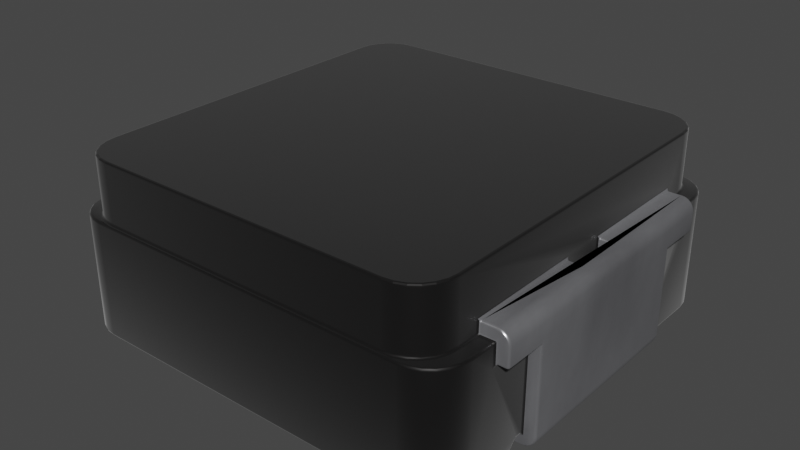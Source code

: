 # Source: IHLP2525CZER.blend  (saved by Blender 4.1.23; exported with 4.5.12 LTS)
import bpy
from mathutils import Matrix  # noqa: F401  (used for matrix-valued properties, if any)

bpy.ops.wm.read_factory_settings(use_empty=True)
scene = bpy.context.scene
scene.name = 'Scene'

# ---- collections
col_collection = bpy.data.collections.new('Collection'); scene.collection.children.link(col_collection)

# ---- materials (node trees are filled in below, after node groups)
mat_metal_pins = bpy.data.materials.new('metal_pins')
mat_metal_pins.use_transparent_shadow = False
mat_metal_pins.preview_render_type = 'CUBE'
mat_inductor_ceramic_2 = bpy.data.materials.new('inductor_ceramic_2')
mat_inductor_ceramic_2.use_transparent_shadow = False
mat_inductor_ceramic_2.preview_render_type = 'CUBE'

# ---- node groups
ng_auto_smooth = bpy.data.node_groups.new('Auto Smooth', 'GeometryNodeTree')
_s = ng_auto_smooth.interface.new_socket(name='Geometry', in_out='OUTPUT', socket_type='NodeSocketGeometry')
_s = ng_auto_smooth.interface.new_socket(name='Geometry', in_out='INPUT', socket_type='NodeSocketGeometry')
_s = ng_auto_smooth.interface.new_socket(name='Angle', in_out='INPUT', socket_type='NodeSocketFloat')
_s.subtype = 'ANGLE'
_s.min_value = 0.0
_s.max_value = 3.142
ng_auto_smooth.is_modifier = True
_N = ng_auto_smooth.nodes; _L = ng_auto_smooth.links
n0 = _N.new('NodeGroupOutput'); n0.name = 'Group Output'; n0.location = (480, -100)
n1 = _N.new('NodeGroupInput'); n1.name = 'Group Input'; n1.location = (-420, -300)
n2 = _N.new('NodeGroupInput'); n2.name = 'Group Input.001'; n2.location = (-60, -100)
n3 = _N.new('GeometryNodeSetShadeSmooth'); n3.name = 'Set Shade Smooth'; n3.location = (120, -100)
n3.domain = 'EDGE'
n4 = _N.new('GeometryNodeSetShadeSmooth'); n4.name = 'Set Shade Smooth.001'; n4.location = (300, -100)
n5 = _N.new('GeometryNodeInputMeshEdgeAngle'); n5.name = 'Edge Angle'; n5.location = (-420, -220)
n6 = _N.new('GeometryNodeInputEdgeSmooth'); n6.name = 'Is Edge Smooth'; n6.location = (-60, -160)
n7 = _N.new('GeometryNodeInputShadeSmooth'); n7.name = 'Is Face Smooth'; n7.location = (-240, -340)
n8 = _N.new('FunctionNodeBooleanMath'); n8.name = 'Boolean Math'; n8.location = (-60, -220)
n9 = _N.new('FunctionNodeCompare'); n9.name = 'Compare'; n9.location = (-240, -180)
n9.operation = 'LESS_EQUAL'
_L.new(n5.outputs[0], n9.inputs[0])
_L.new(n4.outputs[0], n0.inputs[0])
_L.new(n1.outputs[1], n9.inputs[1])
_L.new(n9.outputs[0], n8.inputs[0])
_L.new(n7.outputs[0], n8.inputs[1])
_L.new(n2.outputs[0], n3.inputs[0])
_L.new(n6.outputs[0], n3.inputs[1])
_L.new(n3.outputs[0], n4.inputs[0])
_L.new(n8.outputs[0], n3.inputs[2])
n0.is_active_output = True

# ---- material node trees
mat_metal_pins.use_nodes = True; mat_metal_pins.node_tree.nodes.clear()
_N = mat_metal_pins.node_tree.nodes; _L = mat_metal_pins.node_tree.links
n0 = _N.new('ShaderNodeMapping'); n0.name = 'Mapping'; n0.location = (-1447, -91)
n0.inputs[3].default_value = (4.8, 1.2, 1.1)
n1 = _N.new('ShaderNodeBsdfPrincipled'); n1.name = 'Principled BSDF'; n1.location = (-560, 254)
n1.distribution = 'GGX'
n1.subsurface_method = 'BURLEY'
n1.inputs[1].default_value = 0.7818
n1.inputs[2].default_value = 0.2886
n1.inputs[3].default_value = 1.45
n1.inputs[13].default_value = 0.0
n1.inputs[27].default_value = (0.0, 0.0, 0.0, 1.0)
n1.inputs[28].default_value = 1.0
n2 = _N.new('ShaderNodeOutputMaterial'); n2.name = 'Material Output.002'; n2.location = (-205, 253)
n2.width = 213
n3 = _N.new('ShaderNodeTexNoise'); n3.name = 'Noise Texture.002'; n3.location = (-1228, -73)
n3.inputs[2].default_value = 0.1
n3.inputs[3].default_value = 7.0
n3.inputs[4].default_value = 0.6
n3.inputs[8].default_value = 0.4
n4 = _N.new('ShaderNodeTexCoord'); n4.name = 'Texture Coordinate'; n4.location = (-1636, -116)
n5 = _N.new('ShaderNodeMix'); n5.name = 'Mix.001'; n5.location = (-921, 45)
n5.data_type = 'RGBA'
n5.inputs[6].default_value = (0.9398, 0.9547, 1.0, 1.0)
n5.inputs[7].default_value = (0.13, 0.1259, 0.1359, 1.0)
n6 = _N.new('ShaderNodeBump'); n6.name = 'Bump.001'; n6.location = (-1001, -227)
n6.inputs[0].default_value = 0.05
n6.inputs[1].default_value = 0.01
n6.inputs[2].default_value = 1.0
_L.new(n1.outputs[0], n2.inputs[0])
_L.new(n3.outputs[0], n6.inputs[3])
_L.new(n0.outputs[0], n3.inputs[0])
_L.new(n3.outputs[0], n5.inputs[0])
_L.new(n4.outputs[3], n0.inputs[0])
_L.new(n5.outputs[2], n1.inputs[0])
_L.new(n6.outputs[0], n1.inputs[5])
n2.is_active_output = True
mat_inductor_ceramic_2.use_nodes = True; mat_inductor_ceramic_2.node_tree.nodes.clear()
_N = mat_inductor_ceramic_2.node_tree.nodes; _L = mat_inductor_ceramic_2.node_tree.links
n0 = _N.new('ShaderNodeTexCoord'); n0.name = 'Texture Coordinate'; n0.location = (-940, 256)
n1 = _N.new('ShaderNodeTexNoise'); n1.name = 'Noise Texture'; n1.location = (-519, 157)
n1.inputs[2].default_value = 10.0
n1.inputs[3].default_value = 16.0
n1.inputs[4].default_value = 0.8542
n1.inputs[8].default_value = 4.0
n2 = _N.new('ShaderNodeMapping'); n2.name = 'Mapping'; n2.location = (-765, 243)
n2.inputs[3].default_value = (120.4, 1.0, 1.0)
n3 = _N.new('ShaderNodeBsdfPrincipled'); n3.name = 'Principled BSDF'; n3.location = (36, 293)
n3.distribution = 'GGX'
n3.subsurface_method = 'BURLEY'
n3.inputs[1].default_value = 0.6955
n3.inputs[2].default_value = 0.4841
n3.inputs[3].default_value = 1.45
n3.inputs[13].default_value = 0.7841
n3.inputs[19].default_value = 0.01591
n3.inputs[20].default_value = 0.0
n3.inputs[24].default_value = 0.2
n3.inputs[27].default_value = (0.0, 0.0, 0.0, 1.0)
n3.inputs[28].default_value = 1.0
n4 = _N.new('ShaderNodeValToRGB'); n4.name = 'ColorRamp'; n4.location = (-322, 228)
while len(n4.color_ramp.elements) > 1: n4.color_ramp.elements.remove(n4.color_ramp.elements[-1])
n4.color_ramp.elements[0].position = 0.05909; n4.color_ramp.elements[0].color = (0.0, 0.0, 0.0, 1.0)
_e = n4.color_ramp.elements.new(0.6); _e.color = (0.0095, 0.008778, 0.008838, 1.0)
n5 = _N.new('ShaderNodeOutputMaterial'); n5.name = 'Material Output'; n5.location = (618, 310)
n6 = _N.new('ShaderNodeMix'); n6.name = 'Mix'; n6.location = (-234, 173)
n6.data_type = 'RGBA'
n6.inputs[0].default_value = 0.6955
n6.inputs[7].default_value = (1.0, 1.0, 1.0, 1.0)
n7 = _N.new('ShaderNodeMix'); n7.name = 'Mix.001'; n7.location = (-134, 173)
n7.data_type = 'RGBA'
n7.inputs[0].default_value = 0.6045
n7.inputs[6].default_value = (1.0, 1.0, 1.0, 1.0)
_L.new(n3.outputs[0], n5.inputs[0])
_L.new(n2.outputs[0], n1.inputs[0])
_L.new(n1.outputs[1], n4.inputs[0])
_L.new(n4.outputs[0], n3.inputs[0])
_L.new(n0.outputs[2], n2.inputs[0])
_L.new(n4.outputs[0], n6.inputs[6])
_L.new(n6.outputs[2], n7.inputs[7])
_L.new(n7.outputs[2], n3.inputs[14])
n5.is_active_output = True

# ---- world
world_world = bpy.data.worlds.new('World'); scene.world = world_world
world_world.use_nodes = True; world_world.node_tree.nodes.clear()
_N = world_world.node_tree.nodes; _L = world_world.node_tree.links
n0 = _N.new('ShaderNodeOutputWorld'); n0.name = 'World Output'; n0.location = (300, 300)
n1 = _N.new('ShaderNodeBackground'); n1.name = 'Background'; n1.location = (10, 300)
n1.inputs[0].default_value = (0.05088, 0.05088, 0.05088, 1.0)
_L.new(n1.outputs[0], n0.inputs[0])
n0.is_active_output = True
world_world.color = (0.05088, 0.05088, 0.05088)
world_world.use_sun_shadow = False
world_world.sun_shadow_jitter_overblur = 0.0

# ---- meshes
me_shape_78_indexedfaceset = bpy.data.meshes.new('SHAPE_78_IndexedFaceSet')
me_shape_78_indexedfaceset.from_pydata([(-2.028, -1.614, 0.06876), (-2.028, 1.561, 0.272), (3.321, -1.614, 0.272), (3.321, -1.918, 0.09416), (3.321, -2.312, 1.986), (-3.349, 1.561, 0.272), (-3.349, 1.561, 1.671), (3.238, 2.997, 1.986), (3.009, 3.226, 1.986), (-2.886, 3.288, 1.986), (-3.166, 3.126, 1.986), (-3.327, 2.846, 1.986), (-3.349, 2.684, 1.986), (-2.777, 3.173, 1.986), (-2.909, 3.072, 1.986), (-3.073, 2.788, 1.986), (3.067, 2.623, 1.986), (3.046, 2.788, 1.986), (2.75, 3.173, 1.986), (2.597, 3.237, 1.986), (2.597, -3.288, 1.986), (3.046, -2.839, 1.986), (-3.073, -2.839, 1.986), (-2.909, -3.124, 1.986), (-3.349, -2.736, 1.986), (-3.327, -2.898, 1.986), (-3.166, -3.178, 1.986), (-3.036, -3.277, 1.986), (-2.724, -3.361, 1.986), (2.858, -3.339, 1.986), (3.009, -3.277, 1.986), (3.138, -3.178, 1.986), (3.288, 0.3546, 1.986), (3.288, -0.4074, 1.986), (2.001, -1.614, 0.272), (3.321, -1.74, 0.272), (2.858, -3.339, 0.09416), (3.138, -3.178, 0.09416), (3.321, -2.736, 0.09416), (3.321, -2.736, 1.986), (3.238, -3.048, 1.986), (3.3, -2.898, 1.986), (3.321, 2.684, 0.09416), (3.321, 1.561, 0.272), (3.138, 3.126, 0.09416), (3.321, 2.684, 1.986), (3.3, 2.846, 1.986), (3.138, 3.126, 1.986), (2.858, 3.288, 1.986), (2.697, 3.309, 1.986), (2.697, 3.309, 0.09416), (-2.886, 3.288, 0.09416), (-3.036, 3.226, 0.09416), (-3.327, 2.846, 0.09416), (-3.349, 2.684, 0.09416), (-2.724, 3.309, 1.986), (-3.036, 3.226, 1.986), (-3.265, 2.997, 1.986), (-3.349, -2.736, 0.09416), (-3.349, -1.614, 0.272), (-3.349, -2.312, 1.671), (-3.327, -2.898, 0.09416), (-3.265, -3.048, 0.09416), (-3.166, -3.178, 0.09416), (-2.724, -3.361, 0.09416), (-3.265, -3.048, 1.986), (-2.886, -3.339, 1.986), (2.697, -3.361, 1.986), (-3.316, 0.3546, 1.986), (3.3, 2.846, 0.09416), (3.238, 2.997, 0.09416), (3.009, 3.226, 0.09416), (2.858, 3.288, 0.09416), (-2.724, 3.309, 0.09416), (-3.166, 3.126, 0.09416), (-3.265, 2.997, 0.09416), (-3.349, -1.918, 0.09416), (-3.036, -3.277, 0.09416), (-2.886, -3.339, 0.09416), (2.697, -3.361, 0.09416), (3.009, -3.277, 0.09416), (3.238, -3.048, 0.09416), (3.3, -2.898, 0.09416), (1.721, 1.867, 0.09416), (3.321, 1.867, 0.09416), (-2.46, 3.258, 2.952), (-2.624, 3.237, 1.986), (-3.01, 2.941, 1.986), (-2.909, 3.072, 2.952), (-2.777, 3.173, 2.952), (-3.095, -2.312, 1.986), (-3.095, 2.623, 2.952), (-3.095, 2.623, 1.986), (-3.095, 2.26, 1.986), (-3.095, 0.3546, 2.19), (-3.095, 0.3546, 1.986), (-3.095, -0.4074, 1.986), (-3.095, -0.4074, 2.19), (-3.095, -2.675, 1.986), (-3.01, -2.992, 1.986), (-2.777, -3.225, 1.986), (-2.624, -3.288, 1.986), (-2.909, -3.124, 2.952), (-3.01, -2.992, 2.952), (-2.46, -3.31, 1.986), (2.432, -3.31, 1.986), (2.75, -3.225, 1.986), (2.881, -3.124, 1.986), (2.982, -2.992, 1.986), (3.046, -2.839, 2.952), (2.881, -3.124, 2.952), (2.75, -3.225, 2.952), (2.597, -3.288, 2.952), (3.067, 2.26, 2.19), (3.067, -2.675, 1.986), (3.067, -2.312, 1.986), (3.067, -0.4074, 1.986), (3.067, 0.3546, 2.19), (3.067, 2.623, 2.952), (2.982, 2.941, 1.986), (2.881, 3.072, 1.986), (2.432, 3.258, 2.952), (2.597, 3.237, 2.952), (2.881, 3.072, 2.952), (2.982, 2.941, 2.952), (3.046, 2.788, 2.952), (2.432, 3.258, 1.986), (-2.46, 3.258, 1.986), (-3.073, 2.788, 2.952), (-3.01, 2.941, 2.952), (-2.624, 3.237, 2.952), (-3.095, -2.675, 2.952), (-2.46, -3.31, 2.952), (-2.624, -3.288, 2.952), (-2.777, -3.225, 2.952), (-3.073, -2.839, 2.952), (2.432, -3.31, 2.952), (3.067, -2.675, 2.952), (2.982, -2.992, 2.952), (2.75, 3.173, 2.952), (-3.349, -1.74, 0.272), (1.899, -1.74, 0.272), (1.721, -1.918, 0.09416), (1.899, 1.689, 0.272), (3.321, 1.689, 0.272), (-1.926, -1.74, 0.272), (-1.748, -1.918, 0.09416), (-1.748, 1.867, 0.09416), (-3.349, 1.867, 0.09416), (-3.349, 1.689, 0.272), (-1.926, 1.689, 0.272), (2.001, 1.561, 0.272), (2.001, -1.614, 0.06876), (3.309, 1.561, 0.06876), (2.001, 1.561, 0.06876), (3.309, -1.614, 0.06876), (3.461, -1.614, 0.132), (3.461, 1.561, 0.132), (3.496, 1.561, 0.1767), (3.525, 2.26, 1.671), (3.321, 2.26, 1.671), (3.525, -2.312, 1.985), (3.525, -1.614, 1.671), (3.525, -2.312, 1.671), (3.321, -2.312, 1.671), (3.321, -1.614, 1.671), (3.525, -1.614, 0.2847), (3.525, 1.561, 1.671), (3.321, 1.561, 1.671), (3.373, -2.312, 2.183), (3.423, -2.312, 2.162), (3.497, -2.312, 2.088), (3.518, -2.312, 2.038), (3.288, -0.4074, 2.19), (3.067, 0.3546, 1.986), (3.288, 0.3546, 2.19), (3.067, -0.4074, 2.19), (3.067, -2.312, 2.19), (3.32, -2.312, 2.19), (3.067, 2.26, 1.986), (3.517, -1.614, 0.2288), (3.496, -1.614, 0.1767), (3.417, -1.614, 0.09769), (3.365, -1.614, 0.07612), (3.525, 1.561, 0.2847), (3.365, 1.561, 0.07612), (3.417, 1.561, 0.09769), (3.517, 1.561, 0.2288), (3.321, 2.26, 1.986), (3.32, 2.26, 2.19), (3.525, 2.26, 1.985), (3.518, 2.26, 2.038), (3.497, 2.26, 2.088), (3.465, 2.26, 2.13), (3.423, 2.26, 2.162), (3.373, 2.26, 2.183), (3.465, -2.312, 2.13), (-3.349, 2.26, 1.986), (-3.552, 2.26, 1.985), (-3.45, 2.26, 2.162), (-3.545, 2.26, 2.038), (-3.349, -2.312, 1.986), (-3.545, -2.312, 2.038), (-3.524, -2.312, 2.088), (-3.348, -2.312, 2.19), (-3.444, -1.614, 0.09769), (-3.523, -1.614, 0.1767), (-3.544, -1.614, 0.2288), (-3.523, 1.561, 0.1767), (-3.392, 1.561, 0.07612), (-3.095, -2.312, 2.19), (-3.095, 2.26, 2.19), (-3.316, -0.4074, 1.986), (-3.316, -0.4074, 2.19), (-3.316, 0.3546, 2.19), (-3.552, -2.312, 1.985), (-3.492, -2.312, 2.13), (-3.45, -2.312, 2.162), (-3.4, -2.312, 2.183), (-3.348, 2.26, 2.19), (-3.4, 2.26, 2.183), (-3.492, 2.26, 2.13), (-3.524, 2.26, 2.088), (-3.552, -1.614, 1.671), (-3.552, -2.312, 1.671), (-3.349, -1.614, 1.671), (-3.552, 1.561, 0.2847), (-3.552, 1.561, 1.671), (-3.349, 2.26, 1.671), (-3.552, 2.26, 1.671), (-3.552, -1.614, 0.2847), (-3.544, 1.561, 0.2288), (-3.489, 1.561, 0.132), (-3.444, 1.561, 0.09769), (-3.392, -1.614, 0.07612), (-3.489, -1.614, 0.132), (-2.028, 1.561, 0.06876), (-3.336, -1.614, 0.06876), (-3.336, 1.561, 0.06876), (-2.028, -1.614, 0.272)], [], [(131, 98, 90, 210, 97, 96, 95, 94, 211, 93, 92, 91), (215, 224, 223, 230, 226, 227, 229, 198), (56, 52, 51, 9), (73, 55, 9, 51), (222, 203, 202, 200), (79, 64, 28, 67), (149, 148, 54, 12, 197, 228, 6, 5), (225, 60, 201, 24, 58, 76, 140, 59), (136, 105, 104, 132), (130, 86, 127, 85), (66, 78, 77, 27), (239, 1, 236, 0), (227, 6, 228, 229), (19, 122, 121, 126), (23, 102, 134, 100), (99, 103, 102, 23), (106, 111, 110, 107), (155, 153, 154, 152), (125, 17, 16, 118), (83, 142, 141, 143), (33, 173, 176, 116), (181, 158, 157, 156), (169, 195, 194, 170), (151, 43, 144, 143, 141, 35, 2, 34), (47, 44, 70, 7), (128, 15, 87, 129), (207, 231, 226, 230), (199, 217, 216, 221), (137, 109, 138, 110, 111, 112, 136, 132, 133, 134, 102, 103, 135, 131, 91, 128, 129, 88, 89, 130, 85, 121, 122, 139, 123, 124, 125, 118), (145, 140, 76, 146), (123, 120, 119, 124), (188, 160, 159, 190, 191, 192, 193, 194, 195, 189, 113, 179), (1, 239, 59, 140, 145, 150, 149, 5), (4, 164, 165, 2, 35, 3, 38, 39), (150, 145, 146, 147), (10, 74, 52, 56), (0, 236, 238, 237), (205, 233, 232, 235), (58, 24, 25, 61), (15, 128, 91, 92), (197, 93, 211, 219, 220, 199, 221, 222, 200, 198, 229, 228), (72, 48, 49, 50), (96, 212, 68, 95), (27, 77, 63, 26), (187, 180, 166, 184), (79, 36, 80, 37, 81, 82, 38, 3, 142, 83, 84, 42, 69, 70, 44, 71, 72, 50, 73, 51, 52, 74, 75, 53, 54, 148, 147, 146, 76, 58, 61, 62, 63, 77, 78, 64), (149, 150, 147, 148), (26, 63, 62, 65), (101, 133, 132, 104), (78, 66, 28, 64), (100, 134, 133, 101), (234, 209, 233, 205), (129, 87, 14, 88), (88, 14, 13, 89), (120, 18, 19, 126, 127, 86, 13, 14, 87, 15, 92, 93, 197, 12, 11, 57, 10, 56, 9, 55, 49, 48, 8, 47, 7, 46, 45, 188, 179, 16, 17, 119), (22, 135, 103, 99), (219, 211, 94, 214, 213, 97, 210, 204), (112, 20, 105, 136), (178, 177, 176, 173, 175, 117, 113, 189), (40, 81, 37, 31), (20, 112, 111, 106), (135, 22, 98, 131), (214, 68, 212, 213), (89, 13, 86, 130), (177, 115, 114, 137, 118, 16, 179, 113, 117, 174, 116, 176), (124, 119, 17, 125), (36, 29, 30, 80), (114, 115, 4, 39, 41, 40, 31, 30, 29, 67, 28, 66, 27, 26, 65, 25, 24, 201, 90, 98, 22, 99, 23, 100, 101, 104, 105, 20, 106, 107, 108, 21), (8, 71, 44, 47), (139, 18, 120, 123), (85, 127, 126, 121), (122, 19, 18, 139), (151, 34, 152, 154), (35, 141, 142, 3), (180, 187, 158, 181), (33, 116, 174, 32), (165, 164, 163, 162), (160, 168, 167, 159), (185, 183, 182, 186), (196, 193, 192, 171), (170, 194, 193, 196), (107, 110, 138, 108), (21, 109, 137, 114), (161, 190, 159, 167, 184, 166, 162, 163), (175, 32, 174, 117), (0, 237, 234, 205, 235, 206, 207, 230, 223, 225, 59, 239), (33, 32, 175, 173), (73, 50, 49, 55), (171, 172, 161, 163, 164, 4, 115, 177, 178, 169, 170, 196), (31, 37, 80, 30), (220, 218, 217, 199), (183, 155, 152, 34, 2, 165, 162, 166, 180, 181, 156, 182), (43, 151, 154, 153, 185, 186, 157, 158, 187, 184, 167, 168), (218, 220, 219, 204), (29, 36, 79, 67), (156, 157, 186, 182), (65, 62, 61, 25), (201, 60, 224, 215, 202, 203, 216, 217, 218, 204, 210, 90), (232, 233, 209, 238, 236, 1, 5, 6, 227, 226, 231, 208), (7, 70, 69, 46), (48, 72, 71, 8), (200, 202, 215, 198), (168, 160, 188, 45, 42, 84, 144, 43), (172, 191, 190, 161), (82, 41, 39, 38), (195, 169, 178, 189), (95, 68, 214, 94), (212, 96, 97, 213), (42, 45, 46, 69), (108, 138, 109, 21), (237, 238, 209, 234), (84, 83, 143, 144), (41, 82, 81, 40), (235, 232, 208, 206), (171, 192, 191, 172), (153, 155, 183, 185), (221, 216, 203, 222), (57, 75, 74, 10), (224, 60, 225, 223), (11, 53, 75, 57), (53, 11, 12, 54), (206, 208, 231, 207)])
me_shape_78_indexedfaceset.polygons.foreach_set('use_smooth', [1, 1, 1, 1, 1, 1, 1, 1, 1, 1, 1, 1, 1, 1, 1, 1, 1, 1, 1, 1, 1, 1, 1, 1, 1, 1, 1, 1, 0, 1, 1, 1, 1, 1, 1, 1, 1, 1, 1, 1, 1, 1, 1, 1, 1, 1, 1, 1, 1, 1, 1, 1, 1, 1, 1, 1, 1, 1, 1, 1, 1, 1, 1, 1, 1, 1, 1, 1, 1, 1, 1, 1, 1, 1, 1, 1, 1, 1, 1, 1, 1, 1, 1, 1, 1, 1, 1, 1, 1, 1, 1, 1, 1, 1, 1, 1, 1, 1, 1, 1, 1, 1, 1, 1, 1, 1, 1, 1, 1, 1, 1, 1, 1, 1, 1, 1, 1, 1, 1, 1, 1, 1])
me_shape_78_indexedfaceset.polygons.foreach_set('material_index', [1, 0, 1, 1, 0, 1, 1, 1, 1, 1, 1, 0, 0, 1, 1, 1, 1, 0, 1, 1, 0, 0, 0, 1, 1, 1, 0, 0, 1, 1, 1, 0, 1, 1, 1, 1, 0, 0, 1, 1, 0, 1, 0, 1, 0, 1, 1, 1, 1, 1, 1, 0, 1, 1, 1, 1, 0, 1, 0, 1, 1, 1, 0, 1, 1, 1, 1, 1, 1, 1, 1, 1, 0, 1, 0, 0, 0, 0, 0, 0, 0, 1, 1, 0, 0, 0, 0, 1, 0, 1, 0, 0, 1, 0, 1, 0, 1, 0, 0, 1, 1, 0, 1, 0, 1, 0, 0, 0, 1, 1, 0, 1, 1, 0, 0, 0, 0, 1, 0, 1, 1, 0])
_uv = me_shape_78_indexedfaceset.uv_layers.new(name='UVMap')
_uv.uv.foreach_set('vector', [1.0, 1.0, 1.0, 0.0, 0.9316, 0.0, 0.9316, 0.2105, 0.572, 0.2105, 0.572, 0.0, 0.4282, 0.0, 0.4282, 0.2105, 0.06867, 0.2105, 0.06867, 0.0, 0.0, 0.0, 0.0, 1.0, 1.0, 1.0, 1.0, 0.8149, 0.8472, 0.8149, 0.8472, 0.0, 0.1528, 0.0, 0.1528, 0.8149, 0.0, 0.8149, 0.0, 1.0, 1.0, 0.5, 0.0, 0.5, 0.0, 0.7412, 1.0, 0.7412, 0.0, 1.0, 1.0, 1.0, 1.0, 0.7412, 0.0, 0.7412, 0.0, 0.134, 1.0, 0.134, 1.0, 0.03407, 0.0, 0.03407, 1.0, 0.0, 0.0, 0.0, 0.0, 1.0, 1.0, 1.0, 0.09396, 0.8864, 0.0, 0.7281, 0.0, 0.0, 1.0, 0.0, 1.0, 0.3782, 0.8331, 0.3782, 0.8331, 1.0, 0.09396, 1.0, 0.8331, 0.0, 0.8331, 0.6225, 1.0, 0.6225, 1.0, 1.0, 0.0, 1.0, 0.0, 0.2711, 0.09396, 0.1126, 0.09396, 0.0, 1.0, 1.0, 1.0, 0.0, 0.0, 0.0, 0.0, 1.0, 1.0, 0.7412, 0.0, 0.7412, 0.0, 1.0, 1.0, 1.0, 1.0, 0.7412, 0.0, 0.7412, 0.0, 0.5, 1.0, 0.5, 1.0, 1.0, 0.0, 1.0, 0.0, 0.0, 1.0, 0.0, 1.0, 0.0, 1.0, 1.0, 0.0, 1.0, 0.0, 0.0, 0.0, 0.2588, 1.0, 0.2588, 1.0, 0.0, 0.0, 0.0, 0.0, 0.2929, 1.0, 0.2929, 1.0, 0.5, 0.0, 0.5, 0.0, 0.134, 1.0, 0.134, 1.0, 0.2929, 0.0, 0.2929, 0.0, 0.5, 1.0, 0.5, 1.0, 0.7071, 0.0, 0.7071, 1.0, 1.0, 0.0, 1.0, 0.0, 0.0, 1.0, 0.0, 1.0, 0.9659, 0.0, 0.9659, 0.0, 1.0, 1.0, 1.0, 0.0, 0.0, 1.0, 0.0, 0.953, 1.0, 0.04698, 1.0, 1.0, 0.0, 1.0, 1.0, 0.0, 1.0, 0.0, 0.0, 1.0, 0.866, 0.0, 0.866, 0.0, 0.7071, 1.0, 0.7071, 1.0, 0.2588, 0.0, 0.2588, 0.0, 0.5, 1.0, 0.5, 0.03722, 0.07143, 0.03722, 1.0, 0.0, 1.0, 0.0, 0.0, 1.0, 0.0, 1.0, 1.0, 0.9631, 1.0, 0.9631, 0.07143, 1.0, 0.7071, 0.0, 0.7071, 0.0, 0.866, 1.0, 0.866, 1.0, 0.03407, 0.0, 0.03407, 0.0, 0.134, 1.0, 0.134, 1.0, 0.03407, 0.0, 0.03407, 0.0, 0.0, 1.0, 0.0, 0.0, 0.5, 1.0, 0.5, 1.0, 0.2929, 0.0, 0.2929, 0.9033, 1.0, 0.9283, 0.9965, 0.9517, 0.9862, 0.9717, 0.9698, 0.987, 0.9485, 0.9967, 0.9236, 1.0, 0.8969, 1.0, 0.1031, 0.9967, 0.07638, 0.987, 0.05153, 0.9717, 0.03018, 0.9517, 0.01381, 0.9283, 0.003511, 0.9033, 0.0, 0.09667, 0.0, 0.07165, 0.003511, 0.04834, 0.01381, 0.02832, 0.03018, 0.01295, 0.05153, 0.003294, 0.07638, 0.0, 0.1031, 0.0, 0.8969, 0.003294, 0.9236, 0.01295, 0.9485, 0.02832, 0.9698, 0.04834, 0.9862, 0.07165, 0.9965, 0.09667, 1.0, 0.8889, 0.0, 0.0, 0.0, 0.0, 1.0, 1.0, 1.0, 1.0, 0.7071, 0.0, 0.7071, 0.0, 0.866, 1.0, 0.866, 0.004897, 0.004897, 0.0, 0.0, 0.0, 1.0, 1.0, 0.0, 0.9659, 0.2588, 0.866, 0.5, 0.7071, 0.7071, 0.5, 0.866, 0.2588, 0.9659, 1.0, 1.0, 0.0, 1.0, 0.0, 0.0, 0.03722, 0.9286, 0.9631, 0.9286, 0.9631, 0.0, 1.0, 0.0, 1.0, 1.0, 0.0, 1.0, 0.0, 0.0, 0.03722, 0.0, 1.0, 0.6225, 0.8331, 0.6225, 0.8331, 0.0, 0.09396, 0.0, 0.09396, 0.1126, 0.0, 0.2711, 0.0, 1.0, 1.0, 1.0, 0.04698, 0.0, 0.953, 0.0, 1.0, 1.0, 0.0, 1.0, 1.0, 0.2929, 0.0, 0.2929, 0.0, 0.5, 1.0, 0.5, 1.0, 1.0, 0.0, 1.0, 0.0, 0.0, 1.0, 0.0, 1.0, 0.5, 0.0, 0.5, 0.0, 0.2929, 1.0, 0.2929, 0.0, 0.0, 1.0, 0.0, 1.0, 0.03407, 0.0, 0.03407, 0.0, 0.03407, 1.0, 0.03407, 1.0, 0.0, 0.0, 0.0, 0.9951, 0.004897, 1.0, 0.0, 1.0, 1.0, 1.0, 1.0, 0.7412, 0.9659, 0.5, 0.866, 0.2929, 0.7071, 0.134, 0.5, 0.03407, 0.2588, 1.0, 0.0, 0.0, 0.0, 0.0, 1.0, 0.0, 0.2588, 1.0, 0.2588, 1.0, 0.0, 0.0, 0.0, 1.0, 1.0, 1.0, 0.0, 0.0, 0.0, 0.0, 1.0, 1.0, 0.5, 0.0, 0.5, 0.0, 0.2929, 1.0, 0.2929, 0.0, 0.9659, 1.0, 0.9659, 1.0, 1.0, 0.0, 1.0, 1.0, 0.9063, 0.9968, 0.9306, 0.9874, 0.9532, 0.9726, 0.9726, 0.9532, 0.9874, 0.9306, 0.9968, 0.9063, 1.0, 0.7837, 1.0, 0.7837, 0.7601, 0.2163, 0.7601, 0.2163, 1.0, 0.09368, 1.0, 0.06943, 0.9968, 0.04684, 0.9874, 0.02744, 0.9726, 0.01255, 0.9532, 0.003192, 0.9306, 0.0, 0.9063, 0.0, 0.09368, 0.003192, 0.06943, 0.01255, 0.04684, 0.02744, 0.02744, 0.04684, 0.01255, 0.06943, 0.003192, 0.09368, 0.0, 0.2163, 0.0, 0.2163, 0.2399, 0.7837, 0.2399, 0.7837, 0.0, 0.9063, 0.0, 0.9306, 0.003192, 0.9532, 0.01255, 0.9726, 0.02744, 0.9874, 0.04684, 0.9968, 0.06943, 1.0, 0.09368, 0.0, 1.0, 0.8889, 1.0, 1.0, 0.0, 0.0, 0.0, 1.0, 0.2929, 0.0, 0.2929, 0.0, 0.134, 1.0, 0.134, 0.0, 0.7412, 1.0, 0.7412, 1.0, 1.0, 0.0, 1.0, 0.0, 0.7412, 1.0, 0.7412, 1.0, 1.0, 0.0, 1.0, 0.0, 0.5, 1.0, 0.5, 1.0, 0.7412, 0.0, 0.7412, 1.0, 0.7412, 0.0, 0.7412, 0.0, 0.5, 1.0, 0.5, 1.0, 0.134, 0.0, 0.134, 0.0, 0.2929, 1.0, 0.2929, 1.0, 0.2929, 0.0, 0.2929, 0.0, 0.5, 1.0, 0.5, 0.934, 0.2256, 0.9143, 0.1294, 0.8914, 0.06901, 0.8667, 0.0484, 0.1333, 0.0484, 0.1086, 0.06901, 0.08568, 0.1294, 0.06596, 0.2256, 0.05084, 0.3509, 0.04132, 0.4968, 0.03808, 0.6534, 0.03808, 1.0, 0.0, 1.0, 0.0, 0.5953, 0.003192, 0.4412, 0.01255, 0.2976, 0.02744, 0.1744, 0.04684, 0.07975, 0.06943, 0.02028, 0.09368, 0.0, 0.9063, 0.0, 0.9306, 0.02028, 0.9532, 0.07975, 0.9726, 0.1744, 0.9874, 0.2976, 0.9968, 0.4412, 1.0, 0.5953, 1.0, 1.0, 0.9619, 1.0, 0.9619, 0.6534, 0.9587, 0.4968, 0.9492, 0.3509, 0.0, 0.03407, 1.0, 0.03407, 1.0, 0.134, 0.0, 0.134, 0.0, 0.0, 0.0, 1.0, 0.4167, 1.0, 0.4167, 0.1265, 0.5833, 0.1265, 0.5833, 1.0, 1.0, 1.0, 1.0, 0.0, 1.0, 0.2588, 0.0, 0.2588, 0.0, 0.0, 1.0, 0.0, 1.0, 1.0, 1.0, 0.0, 0.5833, 0.0, 0.5833, 0.8735, 0.4167, 0.8735, 0.4167, 0.0, 0.0, 0.0, 0.0, 1.0, 1.0, 0.866, 0.0, 0.866, 0.0, 0.7071, 1.0, 0.7071, 0.0, 0.2588, 1.0, 0.2588, 1.0, 0.5, 0.0, 0.5, 1.0, 0.03407, 0.0, 0.03407, 0.0, 0.0, 1.0, 0.0, 0.0, 1.0, 0.0, 0.0, 1.0, 0.0, 1.0, 1.0, 1.0, 0.5, 0.0, 0.5, 0.0, 0.7412, 1.0, 0.7412, 0.9316, 0.2105, 0.9316, 0.0, 1.0, 0.0, 1.0, 1.0, 0.0, 1.0, 0.0, 0.0, 0.06867, 0.0, 0.06867, 0.2105, 0.4282, 0.2105, 0.4282, 0.0, 0.572, 0.0, 0.572, 0.2105, 1.0, 0.866, 0.0, 0.866, 0.0, 0.9659, 1.0, 0.9659, 0.0, 0.2588, 1.0, 0.2588, 1.0, 0.5, 0.0, 0.5, 0.9619, 0.3458, 0.9619, 0.0, 1.0, 0.0, 1.0, 0.404, 0.9968, 0.5583, 0.9874, 0.702, 0.9726, 0.8254, 0.9532, 0.9202, 0.9306, 0.9797, 0.9063, 1.0, 0.09368, 1.0, 0.06943, 0.9797, 0.04684, 0.9202, 0.02744, 0.8254, 0.01255, 0.702, 0.003192, 0.5583, 0.0, 0.404, 0.0, 0.0, 0.03808, 0.0, 0.03808, 0.3458, 0.04132, 0.5026, 0.05084, 0.6487, 0.06596, 0.7741, 0.08568, 0.8704, 0.1086, 0.9309, 0.1333, 0.9515, 0.8667, 0.9515, 0.8914, 0.9309, 0.9143, 0.8704, 0.934, 0.7741, 0.9492, 0.6487, 0.9587, 0.5026, 1.0, 0.5, 0.0, 0.5, 0.0, 0.7071, 1.0, 0.7071, 1.0, 0.5, 0.0, 0.5, 0.0, 0.7071, 1.0, 0.7071, 0.0, 1.0, 0.0, 0.0, 1.0, 0.0, 1.0, 1.0, 1.0, 0.2588, 0.0, 0.2588, 0.0, 0.5, 1.0, 0.5, 0.0, 1.0, 1.0, 1.0, 1.0, 0.0, 0.0, 0.0, 1.0, 0.0, 0.1111, 0.0, 0.0, 1.0, 1.0, 1.0, 1.0, 0.9659, 0.0, 0.9659, 0.0, 0.866, 1.0, 0.866, 1.0, 1.0, 1.0, 0.0, 0.0, 0.0, 0.0, 1.0, 0.0, 0.0, 1.0, 0.0, 1.0, 1.0, 0.0, 1.0, 0.0, 0.0, 1.0, 0.0, 1.0, 1.0, 0.0, 1.0, 0.0, 0.2588, 1.0, 0.2588, 1.0, 0.5, 0.0, 0.5, 1.0, 0.7071, 0.0, 0.7071, 0.0, 0.866, 1.0, 0.866, 1.0, 0.5, 0.0, 0.5, 0.0, 0.7071, 1.0, 0.7071, 0.0, 0.7071, 1.0, 0.7071, 1.0, 0.866, 0.0, 0.866, 0.0, 0.9659, 1.0, 0.9659, 1.0, 1.0, 0.0, 1.0, 1.0, 1.0, 0.0, 1.0, 0.0, 0.8149, 0.1528, 0.8149, 0.1528, 0.0, 0.8472, 0.0, 0.8472, 0.8149, 1.0, 0.8149, 1.0, 1.0, 1.0, 0.0, 0.0, 0.0, 0.0, 1.0, 1.0, 0.0, 1.0, 0.0, 0.7412, 0.03407, 0.5, 0.134, 0.2929, 0.2929, 0.134, 0.5, 0.03407, 0.7412, 0.0, 0.0, 1.0, 0.0, 1.0, 1.0, 0.9412, 0.9412, 1.0, 1.0, 1.0, 0.0, 0.0, 0.0, 0.0, 1.0, 1.0, 1.0, 0.0, 0.0, 1.0, 0.0, 1.0, 1.0, 0.0, 1.0, 0.866, 0.5, 0.9659, 0.2588, 1.0, 1.0, 0.0, 1.0, 0.0, 0.0, 0.004897, 0.004897, 0.0, 0.0, 0.0, 1.0, 0.0, 1.0, 0.2588, 0.9659, 0.5, 0.866, 0.7071, 0.7071, 1.0, 0.7071, 0.0, 0.7071, 0.0, 0.5, 1.0, 0.5, 0.0, 0.7412, 1.0, 0.7412, 1.0, 0.5, 0.0, 0.5, 0.2588, 0.03407, 1.0, 0.0, 0.0, 0.0, 0.0, 1.0, 0.05882, 0.9412, 1.0, 0.0, 1.0, 1.0, 1.0, 1.0, 0.9659, 0.7412, 0.866, 0.5, 0.7071, 0.2929, 0.5, 0.134, 0.05882, 0.9412, 0.0, 1.0, 0.0, 0.0, 0.0, 0.0, 0.2588, 0.03407, 0.5, 0.134, 0.7071, 0.2929, 0.866, 0.5, 0.9659, 0.7412, 0.0, 1.0, 1.0, 1.0, 1.0, 0.0, 1.0, 0.7412, 0.0, 0.7412, 0.0, 1.0, 1.0, 1.0, 1.0, 0.2588, 0.0, 0.2588, 0.0, 0.0, 1.0, 0.0, 1.0, 0.7071, 0.0, 0.7071, 0.0, 0.5, 1.0, 0.5, 1.0, 0.134, 0.0, 0.134, 0.0, 0.03407, 1.0, 0.03407, 0.9951, 0.004897, 0.0, 1.0, 0.0, 0.0, 0.0, 0.0, 0.03407, 0.2588, 0.134, 0.5, 0.2929, 0.7071, 0.5, 0.866, 0.7412, 0.9659, 0.0, 1.0, 1.0, 1.0, 1.0, 0.0, 0.2929, 0.2929, 0.5, 0.134, 0.7412, 0.03407, 0.0, 0.0, 1.0, 0.0, 1.0, 1.0, 0.9412, 0.9412, 1.0, 1.0, 1.0, 0.0, 0.0, 1.0, 0.03407, 0.7412, 0.134, 0.5, 1.0, 0.866, 0.0, 0.866, 0.0, 0.9659, 1.0, 0.9659, 1.0, 0.2588, 0.0, 0.2588, 0.0, 0.5, 1.0, 0.5, 0.0, 0.03407, 1.0, 0.03407, 1.0, 0.0, 0.0, 0.0, 0.8331, 1.0, 0.8331, 0.3782, 1.0, 0.3782, 1.0, 0.0, 0.0, 0.0, 0.0, 0.7281, 0.09396, 0.8864, 0.09396, 1.0, 1.0, 0.9659, 0.0, 0.9659, 0.0, 1.0, 1.0, 1.0, 0.0, 0.9659, 1.0, 0.9659, 1.0, 1.0, 0.0, 1.0, 0.0, 0.2588, 1.0, 0.2588, 1.0, 0.0, 0.0, 0.0, 1.0, 0.0, 0.0, 0.0, 0.0, 1.0, 1.0, 1.0, 0.0, 0.0, 1.0, 0.0, 1.0, 1.0, 0.0, 1.0, 0.0, 1.0, 1.0, 1.0, 1.0, 0.9659, 0.0, 0.9659, 0.0, 0.866, 1.0, 0.866, 1.0, 0.9659, 0.0, 0.9659, 1.0, 1.0, 0.0, 1.0, 0.0, 0.7412, 1.0, 0.7412, 1.0, 0.0, 0.0, 0.0, 0.1111, 1.0, 1.0, 1.0, 1.0, 0.9659, 0.0, 0.9659, 0.0, 0.866, 1.0, 0.866, 1.0, 0.2929, 0.0, 0.2929, 0.0, 0.134, 1.0, 0.134, 1.0, 0.866, 0.0, 0.866, 0.0, 0.9659, 1.0, 0.9659, 0.0, 0.0, 1.0, 0.0, 1.0, 0.2588, 0.0, 0.2588, 0.0, 0.2929, 1.0, 0.2929, 1.0, 0.134, 0.0, 0.134, 1.0, 0.134, 0.0, 0.134, 0.0, 0.2929, 1.0, 0.2929, 1.0, 0.0, 1.0, 1.0, 0.0, 1.0, 0.0, 0.0, 1.0, 0.03407, 0.0, 0.03407, 0.0, 0.134, 1.0, 0.134, 0.0, 0.03407, 1.0, 0.03407, 1.0, 0.0, 0.0, 0.0, 1.0, 0.134, 0.0, 0.134, 0.0, 0.03407, 1.0, 0.03407])
_uv = me_shape_78_indexedfaceset.uv_layers.new(name='automap')
_uv.uv.foreach_set('vector', [-0.8356, 1.21, -0.8356, 0.7272, -0.6543, 0.7272, -0.6543, 0.8288, 0.2982, 0.8288, 0.2982, 0.7272, 0.6792, 0.7272, 0.6792, 0.8288, 1.632, 0.8288, 1.632, 0.7272, 1.814, 0.7272, 1.814, 1.21, 1.0, 1.0, 1.0, 0.8149, 0.8472, 0.8149, 0.8472, 0.0, 0.1528, 0.0, 0.1528, 0.8149, 0.0, 0.8149, 0.0, 1.0, -1.033, 0.7272, -1.033, -0.2189, -0.9578, -0.2189, -0.9578, 0.7272, -0.877, -0.2189, -0.877, 0.7272, -0.9578, 0.7272, -0.9578, -0.2189, 0.0, 0.134, 1.0, 0.134, 1.0, 0.03407, 0.0, 0.03407, 1.833, -0.2189, -0.877, -0.2189, -0.877, 0.7272, 1.833, 0.7272, 1.346, -0.13, 1.435, -0.2189, 1.844, -0.2189, 1.844, 0.7272, 1.632, 0.7272, 1.632, 0.5693, 1.282, 0.5693, 1.282, -0.13, -0.3051, 0.5693, -0.6543, 0.5693, -0.6543, 0.7272, -0.8661, 0.7272, -0.8661, -0.2189, -0.4572, -0.2189, -0.3683, -0.13, -0.3051, -0.13, 1.701, 1.21, 1.701, 0.7272, -0.7449, 0.7272, -0.7449, 1.21, -0.8271, 1.21, -0.8271, 0.7272, -0.7449, 0.7272, -0.7449, 1.21, -0.9578, 0.7272, -0.9578, -0.2189, -1.033, -0.2189, -1.033, 0.7272, 1.0, 1.0, 0.0, 1.0, 0.0, 0.0, 1.0, 0.0, 1.0, 0.0, 1.0, 1.0, 0.0, 1.0, 0.0, 0.0, 1.783, 0.7272, 1.783, 1.21, 1.701, 1.21, 1.701, 0.7272, -0.9694, 0.7272, -0.9694, 1.21, -0.9036, 1.21, -0.9036, 0.7272, -0.9944, 0.7272, -0.9944, 1.21, -1.06, 1.21, -1.06, 0.7272, 1.86, 0.7272, 1.86, 1.21, 1.926, 1.21, 1.926, 0.7272, 1.0, 1.0, 0.0, 1.0, 0.0, 0.0, 1.0, 0.0, 1.896, 1.21, 1.896, 0.7272, 1.814, 0.7272, 1.814, 1.21, 1.435, -0.2189, -0.4572, -0.2189, -0.3683, -0.13, 1.346, -0.13, 1.0, 0.0, 1.0, 1.0, 0.0, 1.0, 0.0, 0.0, 1.0, 0.866, 0.0, 0.866, 0.0, 0.7071, 1.0, 0.7071, 1.0, 0.2588, 0.0, 0.2588, 0.0, 0.5, 1.0, 0.5, 1.485, 1.282, 2.146, 1.282, 2.146, 1.346, 1.434, 1.346, 1.434, -0.3683, 2.146, -0.3683, 2.146, -0.3051, 1.485, -0.3051, 2.065, 0.7272, 2.065, -0.2189, 2.0, -0.2189, 2.0, 0.7272, 1.896, 1.21, 1.896, 0.7272, 1.972, 0.7272, 1.972, 1.21, 1.0, 0.03407, 0.0, 0.03407, 0.0, 0.0, 1.0, 0.0, 0.0, 0.5, 1.0, 0.5, 1.0, 0.2929, 0.0, 0.2929, 2.019, -0.8356, 2.008, -0.9178, 1.976, -0.9944, 1.926, -1.06, 1.86, -1.111, 1.783, -1.142, 1.701, -1.153, -0.7449, -1.153, -0.8271, -1.142, -0.9036, -1.111, -0.9694, -1.06, -1.02, -0.9944, -1.052, -0.9178, -1.062, -0.8356, -1.062, 1.814, -1.052, 1.896, -1.02, 1.972, -0.9694, 2.038, -0.9036, 2.089, -0.8271, 2.12, -0.7449, 2.131, 1.701, 2.131, 1.783, 2.12, 1.86, 2.089, 1.926, 2.038, 1.976, 1.972, 2.008, 1.896, 2.019, 1.814, -0.4782, -0.3683, -1.189, -0.3683, -1.189, -0.4572, -0.3893, -0.4572, 2.038, 1.21, 2.038, 0.7272, 1.972, 0.7272, 1.972, 1.21, 0.004897, 0.004897, 0.0, 0.0, 0.0, 1.0, 1.0, 0.0, 0.9659, 0.2588, 0.866, 0.5, 0.7071, 0.7071, 0.5, 0.866, 0.2588, 0.9659, 1.0, 1.0, 0.0, 1.0, 0.0, 0.0, -0.529, 1.282, -0.529, -0.3051, -1.189, -0.3051, -1.189, -0.3683, -0.4782, -0.3683, -0.4782, 1.346, -1.189, 1.346, -1.189, 1.282, -0.6543, 0.7272, -0.6543, 0.5693, -0.3051, 0.5693, -0.3051, -0.13, -0.3683, -0.13, -0.4572, -0.2189, -0.8661, -0.2189, -0.8661, 0.7272, -0.4782, 1.346, -0.4782, -0.3683, -0.3893, -0.4572, -0.3893, 1.435, -1.098, 0.7272, -1.098, -0.2189, -1.033, -0.2189, -1.033, 0.7272, 1.0, 1.0, 0.0, 1.0, 0.0, 0.0, 1.0, 0.0, 1.0, 0.5, 0.0, 0.5, 0.0, 0.2929, 1.0, 0.2929, -0.8661, -0.2189, -0.8661, 0.7272, -0.947, 0.7272, -0.947, -0.2189, 1.896, 0.7272, 1.896, 1.21, 1.814, 1.21, 1.814, 0.7272, 0.9951, 0.004897, 1.0, 0.0, 1.0, 1.0, 1.0, 1.0, 0.7412, 0.9659, 0.5, 0.866, 0.2929, 0.7071, 0.134, 0.5, 0.03407, 0.2588, 1.0, 0.0, 0.0, 0.0, 0.0, 1.0, 1.914, -0.2189, 1.914, 0.7272, 1.833, 0.7272, 1.833, -0.2189, 1.0, 1.0, 1.0, 0.0, 0.0, 0.0, 0.0, 1.0, -1.033, 0.7272, -1.033, -0.2189, -1.098, -0.2189, -1.098, 0.7272, 0.0, 0.9659, 1.0, 0.9659, 1.0, 1.0, 0.0, 1.0, 1.833, -1.179, 1.914, -1.168, 1.989, -1.137, 2.054, -1.087, 2.104, -1.022, 2.135, -0.947, 2.146, -0.8661, 2.146, -0.4572, 1.346, -0.4572, 1.346, 1.435, 2.146, 1.435, 2.146, 1.844, 2.135, 1.925, 2.104, 2.0, 2.054, 2.065, 1.989, 2.115, 1.914, 2.146, 1.833, 2.157, -0.877, 2.157, -0.9578, 2.146, -1.033, 2.115, -1.098, 2.065, -1.148, 2.0, -1.179, 1.925, -1.189, 1.844, -1.189, 1.435, -0.3893, 1.435, -0.3893, -0.4572, -1.189, -0.4572, -1.189, -0.8661, -1.179, -0.947, -1.148, -1.022, -1.098, -1.087, -1.033, -1.137, -0.9578, -1.168, -0.877, -1.179, -1.189, 1.346, -0.4782, 1.346, -0.3893, 1.435, -1.189, 1.435, -1.087, 0.7272, -1.087, -0.2189, -1.022, -0.2189, -1.022, 0.7272, -0.8271, 0.7272, -0.8271, 1.21, -0.7449, 1.21, -0.7449, 0.7272, -0.9578, -0.2189, -0.9578, 0.7272, -0.877, 0.7272, -0.877, -0.2189, -0.9036, 0.7272, -0.9036, 1.21, -0.8271, 1.21, -0.8271, 0.7272, 1.0, 0.7412, 0.0, 0.7412, 0.0, 0.5, 1.0, 0.5, 1.972, 1.21, 1.972, 0.7272, 2.038, 0.7272, 2.038, 1.21, -0.9694, 1.21, -0.9694, 0.7272, -0.9036, 0.7272, -0.9036, 1.21, 1.926, 2.038, 1.86, 2.089, 1.783, 2.12, 1.701, 2.131, -0.7449, 2.131, -0.8271, 2.12, -0.9036, 2.089, -0.9694, 2.038, -1.02, 1.972, -1.052, 1.896, -1.062, 1.814, -1.062, 1.632, -1.189, 1.632, -1.189, 1.844, -1.179, 1.925, -1.148, 2.0, -1.098, 2.065, -1.033, 2.115, -0.9578, 2.146, -0.877, 2.157, 1.833, 2.157, 1.914, 2.146, 1.989, 2.115, 2.054, 2.065, 2.104, 2.0, 2.135, 1.925, 2.146, 1.844, 2.146, 1.632, 2.019, 1.632, 2.019, 1.814, 2.008, 1.896, 1.976, 1.972, -0.9178, 0.7272, -0.9178, 1.21, -0.9944, 1.21, -0.9944, 0.7272, 0.0, 0.0, 0.0, 1.0, 0.4167, 1.0, 0.4167, 0.1265, 0.5833, 0.1265, 0.5833, 1.0, 1.0, 1.0, 1.0, 0.0, 1.783, 1.21, 1.783, 0.7272, 1.701, 0.7272, 1.701, 1.21, 1.0, 1.0, 1.0, 0.0, 0.5833, 0.0, 0.5833, 0.8735, 0.4167, 0.8735, 0.4167, 0.0, 0.0, 0.0, 0.0, 1.0, -1.022, 0.7272, -1.022, -0.2189, -1.087, -0.2189, -1.087, 0.7272, 1.783, 0.7272, 1.783, 1.21, 1.86, 1.21, 1.86, 0.7272, -0.9178, 1.21, -0.9178, 0.7272, -0.8356, 0.7272, -0.8356, 1.21, 0.0, 1.0, 0.0, 0.0, 1.0, 0.0, 1.0, 1.0, -0.9036, 1.21, -0.9036, 0.7272, -0.8271, 0.7272, -0.8271, 1.21, -0.6543, 0.8288, -0.6543, 0.7272, -0.8356, 0.7272, -0.8356, 1.21, 1.814, 1.21, 1.814, 0.7272, 1.632, 0.7272, 1.632, 0.8288, 0.6792, 0.8288, 0.6792, 0.7272, 0.2982, 0.7272, 0.2982, 0.8288, 1.972, 1.21, 1.972, 0.7272, 1.896, 0.7272, 1.896, 1.21, 1.914, -0.2189, 1.914, 0.7272, 1.989, 0.7272, 1.989, -0.2189, 2.019, -0.8356, 2.019, -0.6543, 2.146, -0.6543, 2.146, -0.8661, 2.135, -0.947, 2.104, -1.022, 2.054, -1.087, 1.989, -1.137, 1.914, -1.168, 1.833, -1.179, -0.877, -1.179, -0.9578, -1.168, -1.033, -1.137, -1.098, -1.087, -1.148, -1.022, -1.179, -0.947, -1.189, -0.8661, -1.189, -0.6543, -1.062, -0.6543, -1.062, -0.8356, -1.052, -0.9178, -1.02, -0.9944, -0.9694, -1.06, -0.9036, -1.111, -0.8271, -1.142, -0.7449, -1.153, 1.701, -1.153, 1.783, -1.142, 1.86, -1.111, 1.926, -1.06, 1.976, -0.9944, 2.008, -0.9178, 1.989, 0.7272, 1.989, -0.2189, 2.054, -0.2189, 2.054, 0.7272, 1.86, 1.21, 1.86, 0.7272, 1.926, 0.7272, 1.926, 1.21, -0.7449, 1.21, -0.7449, 0.7272, 1.701, 0.7272, 1.701, 1.21, 1.783, 1.21, 1.783, 0.7272, 1.86, 0.7272, 1.86, 1.21, 0.0, 1.0, 1.0, 1.0, 1.0, 0.0, 0.0, 0.0, 2.146, -0.3683, 1.434, -0.3683, 1.346, -0.4572, 2.146, -0.4572, 1.0, 0.9659, 0.0, 0.9659, 0.0, 0.866, 1.0, 0.866, 1.0, 1.0, 1.0, 0.0, 0.0, 0.0, 0.0, 1.0, 0.0, 0.0, 1.0, 0.0, 1.0, 1.0, 0.0, 1.0, 0.0, 0.0, 1.0, 0.0, 1.0, 1.0, 0.0, 1.0, 0.0, 0.2588, 1.0, 0.2588, 1.0, 0.5, 0.0, 0.5, 1.0, 0.7071, 0.0, 0.7071, 0.0, 0.866, 1.0, 0.866, 1.0, 0.5, 0.0, 0.5, 0.0, 0.7071, 1.0, 0.7071, -1.06, 0.7272, -1.06, 1.21, -0.9944, 1.21, -0.9944, 0.7272, -0.9178, 0.7272, -0.9178, 1.21, -0.8356, 1.21, -0.8356, 0.7272, 1.0, 1.0, 0.0, 1.0, 0.0, 0.8149, 0.1528, 0.8149, 0.1528, 0.0, 0.8472, 0.0, 0.8472, 0.8149, 1.0, 0.8149, 1.0, 1.0, 1.0, 0.0, 0.0, 0.0, 0.0, 1.0, 1.0, 0.0, 1.0, 0.0, 0.7412, 0.03407, 0.5, 0.134, 0.2929, 0.2929, 0.134, 0.5, 0.03407, 0.7412, 0.0, 0.0, 1.0, 0.0, 1.0, 1.0, 0.9412, 0.9412, 1.0, 1.0, 1.0, 0.0, 0.0, 0.0, 0.0, 1.0, 1.0, 1.0, -0.877, -0.2189, 1.833, -0.2189, 1.833, 0.7272, -0.877, 0.7272, 0.866, 0.5, 0.9659, 0.2588, 1.0, 1.0, 0.0, 1.0, 0.0, 0.0, 0.004897, 0.004897, 0.0, 0.0, 0.0, 1.0, 0.0, 1.0, 0.2588, 0.9659, 0.5, 0.866, 0.7071, 0.7071, 2.054, 0.7272, 2.054, -0.2189, 1.989, -0.2189, 1.989, 0.7272, 0.0, 0.7412, 1.0, 0.7412, 1.0, 0.5, 0.0, 0.5, 0.2588, 0.03407, 1.0, 0.0, 0.0, 0.0, 0.0, 1.0, 0.05882, 0.9412, 1.0, 0.0, 1.0, 1.0, 1.0, 1.0, 0.9659, 0.7412, 0.866, 0.5, 0.7071, 0.2929, 0.5, 0.134, 2.146, -0.13, 1.485, -0.13, 1.485, -0.2316, 2.139, -0.2316, 2.167, -0.228, 2.193, -0.2172, 2.216, -0.2, 2.233, -0.1777, 2.244, -0.1516, 2.247, -0.1237, 2.247, 0.5693, 2.146, 0.5693, 1.0, 0.7412, 0.0, 0.7412, 0.0, 1.0, 1.0, 1.0, 1.914, 0.7272, 1.914, -0.2189, 1.833, -0.2189, 1.833, 0.7272, 1.0, 0.7071, 0.0, 0.7071, 0.0, 0.5, 1.0, 0.5, -1.022, 0.7272, -1.022, -0.2189, -0.947, -0.2189, -0.947, 0.7272, 0.9951, 0.004897, 0.0, 1.0, 0.0, 0.0, 0.0, 0.0, 0.03407, 0.2588, 0.134, 0.5, 0.2929, 0.7071, 0.5, 0.866, 0.7412, 0.9659, 0.0, 1.0, 1.0, 1.0, 1.0, 0.0, 0.2929, 0.2929, 0.5, 0.134, 0.7412, 0.03407, 0.0, 0.0, 1.0, 0.0, 1.0, 1.0, 0.9412, 0.9412, 1.0, 1.0, 1.0, 0.0, 0.0, 1.0, 0.03407, 0.7412, 0.134, 0.5, 2.0, 0.7272, 2.0, -0.2189, 1.925, -0.2189, 1.925, 0.7272, 1.914, 0.7272, 1.914, -0.2189, 1.989, -0.2189, 1.989, 0.7272, 0.0, 0.03407, 1.0, 0.03407, 1.0, 0.0, 0.0, 0.0, 1.282, 0.5693, 1.632, 0.5693, 1.632, 0.7272, 1.844, 0.7272, 1.844, -0.2189, 1.435, -0.2189, 1.346, -0.13, 1.282, -0.13, 1.0, 0.9659, 0.0, 0.9659, 0.0, 1.0, 1.0, 1.0, -0.947, -0.2189, -0.947, 0.7272, -0.8661, 0.7272, -0.8661, -0.2189, 0.0, 0.2588, 1.0, 0.2588, 1.0, 0.0, 0.0, 0.0, 1.0, 0.0, 0.0, 0.0, 0.0, 1.0, 1.0, 1.0, 0.0, 0.0, 1.0, 0.0, 1.0, 1.0, 0.0, 1.0, 1.844, -0.2189, 1.844, 0.7272, 1.925, 0.7272, 1.925, -0.2189, -0.9944, 0.7272, -0.9944, 1.21, -0.9178, 1.21, -0.9178, 0.7272, 1.0, 1.0, 0.0, 1.0, 0.0, 0.7412, 1.0, 0.7412, 2.146, 1.435, 1.346, 1.435, 1.434, 1.346, 2.146, 1.346, -0.947, 0.7272, -0.947, -0.2189, -1.022, -0.2189, -1.022, 0.7272, 1.0, 0.2929, 0.0, 0.2929, 0.0, 0.134, 1.0, 0.134, 1.0, 0.866, 0.0, 0.866, 0.0, 0.9659, 1.0, 0.9659, 0.0, 0.0, 1.0, 0.0, 1.0, 0.2588, 0.0, 0.2588, 0.0, 0.2929, 1.0, 0.2929, 1.0, 0.134, 0.0, 0.134, 2.0, 0.7272, 2.0, -0.2189, 2.065, -0.2189, 2.065, 0.7272, 1.0, 0.0, 1.0, 1.0, 0.0, 1.0, 0.0, 0.0, 1.925, 0.7272, 1.925, -0.2189, 2.0, -0.2189, 2.0, 0.7272, 1.925, -0.2189, 1.925, 0.7272, 1.844, 0.7272, 1.844, -0.2189, 1.0, 0.134, 0.0, 0.134, 0.0, 0.03407, 1.0, 0.03407])
_uv.active_render = True
me_shape_78_indexedfaceset.materials.append(mat_metal_pins)
me_shape_78_indexedfaceset.materials.append(mat_inductor_ceramic_2)
me_shape_78_indexedfaceset.use_remesh_fix_poles = True
me_shape_78_indexedfaceset.use_remesh_preserve_attributes = False
me_shape_78_indexedfaceset.auto_texspace = False
me_shape_78_indexedfaceset.update()

# ---- objects
ob_shape_78_indexedfaceset = bpy.data.objects.new('SHAPE_78_IndexedFaceSet', me_shape_78_indexedfaceset)

# ---- transforms, parenting, visibility, modifiers, constraints
ob_shape_78_indexedfaceset.location = (0.0, 0.0, 0.0)
ob_shape_78_indexedfaceset.lineart.crease_threshold = 0.0
_m = ob_shape_78_indexedfaceset.modifiers.new('Bevel', 'BEVEL')
_m.width = 0.04
_m.width_pct = 0.04
_m.segments = 3
_m = ob_shape_78_indexedfaceset.modifiers.new('Auto Smooth', 'NODES')
_m.node_group = ng_auto_smooth
_gi = [s.identifier for s in ng_auto_smooth.interface.items_tree if s.item_type == 'SOCKET' and s.in_out == 'INPUT']
_m[_gi[1]] = 0.5236  # Angle

# ---- collection membership
col_collection.objects.link(ob_shape_78_indexedfaceset)

# ---- scene / render settings (as saved in the file)
scene.frame_start = 1; scene.frame_end = 250; scene.frame_set(1)
scene.render.engine = 'BLENDER_EEVEE_NEXT'
scene.cycles.use_denoising = False
scene.cycles.samples = 128
scene.cycles.sampling_pattern = 'TABULATED_SOBOL'
scene.cycles.use_adaptive_sampling = False
scene.cycles.use_light_tree = False
scene.eevee.ray_tracing_options.trace_max_roughness = 0.0
scene.view_settings.view_transform = 'Filmic'
bpy.context.view_layer.update()

# ---- added for rendering (the .blend has no active camera and no usable light): camera, sun
cam_auto = bpy.data.cameras.new('AutoCamera')
cam_auto.lens = 50.0
cam_auto.sensor_width = 36.0
cam_auto.clip_end = 1000.0
ob_auto_camera = bpy.data.objects.new('AutoCamera', cam_auto)
scene.collection.objects.link(ob_auto_camera)
ob_auto_camera.location = (9.37076, -11.287, 9.01771)
ob_auto_camera.rotation_euler = (1.09748, -7.21219e-08, 0.694738)
scene.camera = ob_auto_camera
light_auto_sun = bpy.data.lights.new('AutoSun', 'SUN')
light_auto_sun.energy = 3.0
light_auto_sun.angle = 0.0523599
ob_auto_sun = bpy.data.objects.new('AutoSun', light_auto_sun)
scene.collection.objects.link(ob_auto_sun)
ob_auto_sun.rotation_euler = (0.872665, 0.174533, 0.523599)
bpy.context.view_layer.update()
